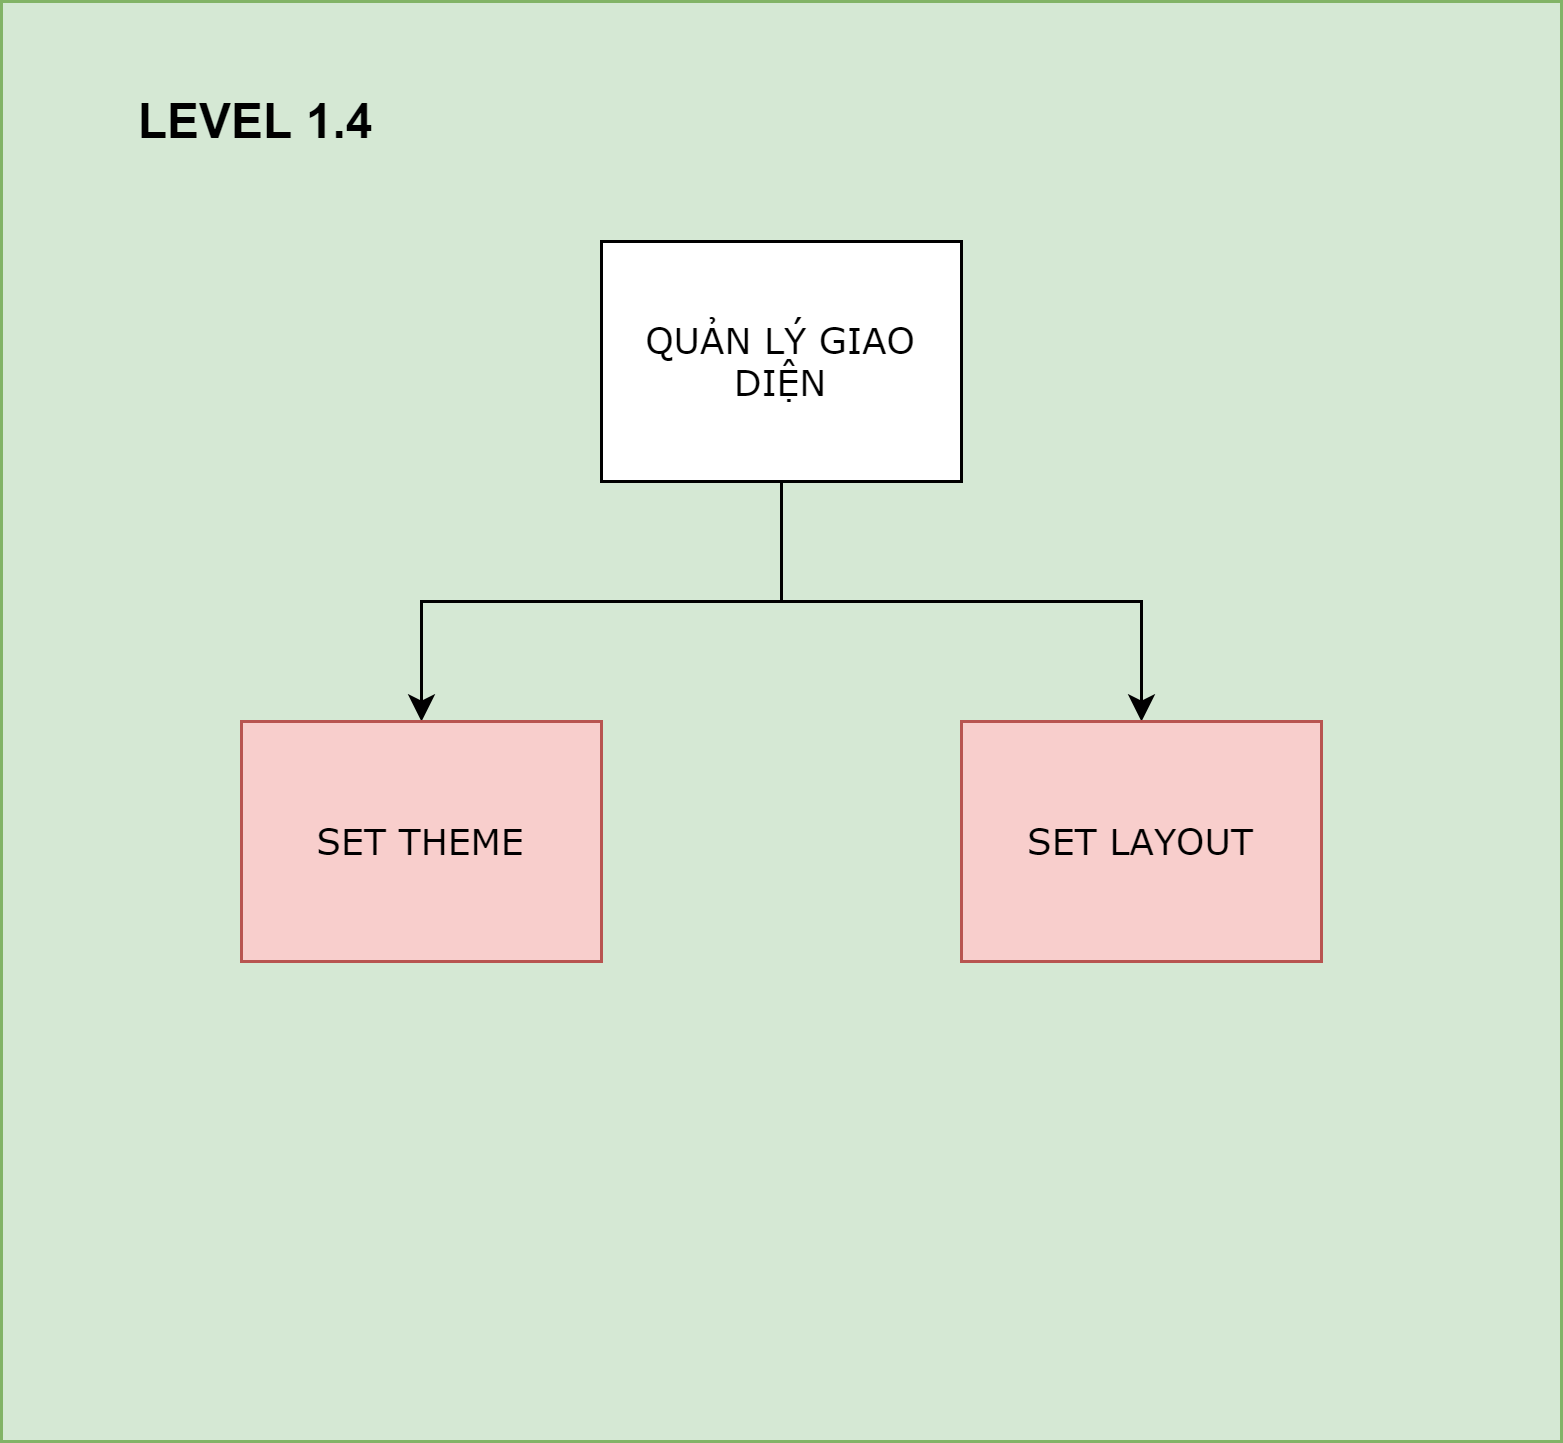

The diagram above was exported from draw.io. Its source (the exported page's mxGraphModel, read from the mxfile embedded in the PNG):
<mxGraphModel dx="-3040" dy="582" grid="1" gridSize="10" guides="1" tooltips="1" connect="1" arrows="1" fold="1" page="1" pageScale="1" pageWidth="850" pageHeight="1100" math="0" shadow="0">
  <root>
    <mxCell id="0" />
    <mxCell id="1" parent="0" />
    <mxCell id="PKusH_Q-euZtaFJWXkb5-126" value="" style="rounded=0;whiteSpace=wrap;html=1;fontFamily=Verdana;fillColor=#d5e8d4;strokeColor=#82b366;" vertex="1" parent="1">
      <mxGeometry x="4680" y="240" width="520" height="480" as="geometry" />
    </mxCell>
    <mxCell id="PKusH_Q-euZtaFJWXkb5-127" style="edgeStyle=orthogonalEdgeStyle;rounded=0;orthogonalLoop=1;jettySize=auto;html=1;exitX=0.5;exitY=1;exitDx=0;exitDy=0;fontFamily=Verdana;" edge="1" parent="1" source="PKusH_Q-euZtaFJWXkb5-129" target="PKusH_Q-euZtaFJWXkb5-130">
      <mxGeometry relative="1" as="geometry" />
    </mxCell>
    <mxCell id="PKusH_Q-euZtaFJWXkb5-128" style="edgeStyle=orthogonalEdgeStyle;rounded=0;orthogonalLoop=1;jettySize=auto;html=1;exitX=0.5;exitY=1;exitDx=0;exitDy=0;fontFamily=Verdana;" edge="1" parent="1" source="PKusH_Q-euZtaFJWXkb5-129" target="PKusH_Q-euZtaFJWXkb5-131">
      <mxGeometry relative="1" as="geometry" />
    </mxCell>
    <mxCell id="PKusH_Q-euZtaFJWXkb5-129" value="QUẢN LÝ GIAO DIỆN" style="rounded=0;whiteSpace=wrap;html=1;fontFamily=Verdana;" vertex="1" parent="1">
      <mxGeometry x="4880" y="320" width="120" height="80" as="geometry" />
    </mxCell>
    <mxCell id="PKusH_Q-euZtaFJWXkb5-130" value="SET THEME" style="rounded=0;whiteSpace=wrap;html=1;fontFamily=Verdana;fillColor=#f8cecc;strokeColor=#b85450;" vertex="1" parent="1">
      <mxGeometry x="4760" y="480" width="120" height="80" as="geometry" />
    </mxCell>
    <mxCell id="PKusH_Q-euZtaFJWXkb5-131" value="SET LAYOUT" style="rounded=0;whiteSpace=wrap;html=1;fontFamily=Verdana;fillColor=#f8cecc;strokeColor=#b85450;" vertex="1" parent="1">
      <mxGeometry x="5000" y="480" width="120" height="80" as="geometry" />
    </mxCell>
    <mxCell id="PKusH_Q-euZtaFJWXkb5-132" value="&lt;font style=&quot;font-size: 16px&quot;&gt;LEVEL 1.4&lt;/font&gt;" style="text;html=1;strokeColor=none;fillColor=none;align=center;verticalAlign=middle;whiteSpace=wrap;rounded=0;fontStyle=1" vertex="1" parent="1">
      <mxGeometry x="4720" y="270" width="90" height="20" as="geometry" />
    </mxCell>
  </root>
</mxGraphModel>